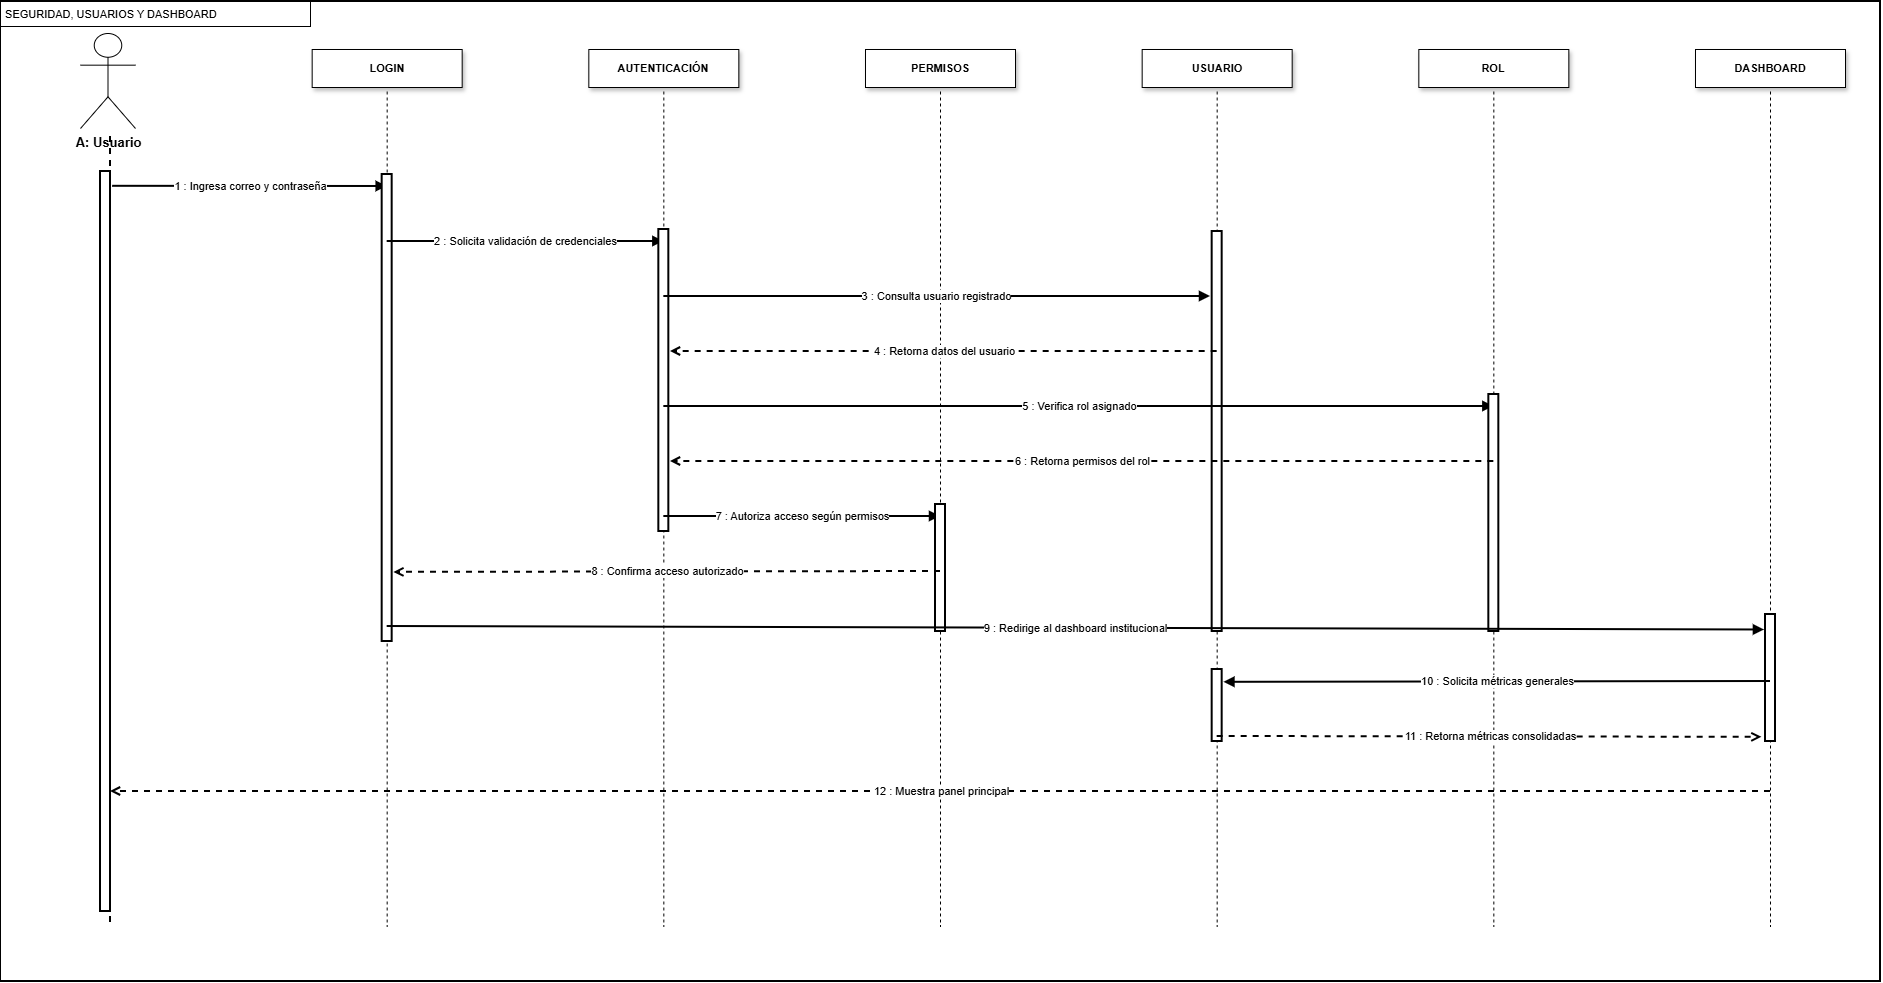

The diagram above was exported from draw.io. Its source (the exported page's mxGraphModel, read from the mxfile embedded in the PNG):
<mxGraphModel dx="1212" dy="736" grid="1" gridSize="10" guides="1" tooltips="1" connect="1" arrows="1" fold="1" page="1" pageScale="1" pageWidth="1900" pageHeight="1000" math="0" shadow="0">
  <root>
    <mxCell id="0" />
    <mxCell id="1" parent="0" />
    <mxCell id="frame" parent="1" style="rounded=0;whiteSpace=wrap;html=1;fillColor=none;strokeColor=#000000;strokeWidth=2;" value="" vertex="1">
      <mxGeometry height="980" width="1880" x="10" y="10" as="geometry" />
    </mxCell>
    <mxCell id="tag" parent="1" style="shape=process;whiteSpace=wrap;html=1;backgroundOutline=1;size=0;strokeColor=#000000;fillColor=#ffffff;fontSize=11;align=left;verticalAlign=middle;" value="&amp;nbsp;SEGURIDAD, USUARIOS Y DASHBOARD" vertex="1">
      <mxGeometry height="25" width="310" x="10" y="10" as="geometry" />
    </mxCell>
    <mxCell id="p0" parent="1" style="shape=umlActor;verticalLabelPosition=bottom;verticalAlign=top;html=1;outlineConnect=0;strokeColor=#000000;fillColor=#ffffff;fontSize=13;fontStyle=1;" value="A: Usuario" vertex="1">
      <mxGeometry height="95" width="55" x="90" y="42" as="geometry" />
    </mxCell>
    <mxCell id="ll0" edge="1" parent="1" style="endArrow=none;html=1;rounded=0;strokeColor=#000000;dashed=1;dashPattern=3 3;strokeWidth=2;" value="">
      <mxGeometry relative="1" as="geometry">
        <mxPoint x="120" y="145" as="sourcePoint" />
        <mxPoint x="120" y="935" as="targetPoint" />
      </mxGeometry>
    </mxCell>
    <mxCell id="p1" parent="1" style="whiteSpace=wrap;html=1;strokeColor=#000000;fillColor=#ffffff;fontStyle=1;fontSize=11;shadow=1;align=center;verticalAlign=middle;" value="LOGIN" vertex="1">
      <mxGeometry height="38" width="150" x="321.6666666666667" y="58" as="geometry" />
    </mxCell>
    <mxCell id="ll1" edge="1" parent="1" style="endArrow=none;html=1;rounded=0;strokeColor=#000000;dashed=1;dashPattern=3 3;strokeWidth=1;" value="">
      <mxGeometry relative="1" as="geometry">
        <mxPoint x="396.6666666666667" y="100" as="sourcePoint" />
        <mxPoint x="396.6666666666667" y="935" as="targetPoint" />
      </mxGeometry>
    </mxCell>
    <mxCell id="p2" parent="1" style="whiteSpace=wrap;html=1;strokeColor=#000000;fillColor=#ffffff;fontStyle=1;fontSize=11;shadow=1;align=center;verticalAlign=middle;" value="AUTENTICACIÓN" vertex="1">
      <mxGeometry height="38" width="150" x="598.3333333333334" y="58" as="geometry" />
    </mxCell>
    <mxCell id="ll2" edge="1" parent="1" style="endArrow=none;html=1;rounded=0;strokeColor=#000000;dashed=1;dashPattern=3 3;strokeWidth=1;" value="">
      <mxGeometry relative="1" as="geometry">
        <mxPoint x="673.3333333333334" y="100" as="sourcePoint" />
        <mxPoint x="673.3333333333334" y="935" as="targetPoint" />
      </mxGeometry>
    </mxCell>
    <mxCell id="p3" parent="1" style="whiteSpace=wrap;html=1;strokeColor=#000000;fillColor=#ffffff;fontStyle=1;fontSize=11;shadow=1;align=center;verticalAlign=middle;" value="PERMISOS" vertex="1">
      <mxGeometry height="38" width="150" x="875" y="58" as="geometry" />
    </mxCell>
    <mxCell id="ll3" edge="1" parent="1" style="endArrow=none;html=1;rounded=0;strokeColor=#000000;dashed=1;dashPattern=3 3;strokeWidth=1;" value="">
      <mxGeometry relative="1" as="geometry">
        <mxPoint x="950" y="100" as="sourcePoint" />
        <mxPoint x="950" y="935" as="targetPoint" />
      </mxGeometry>
    </mxCell>
    <mxCell id="p4" parent="1" style="whiteSpace=wrap;html=1;strokeColor=#000000;fillColor=#ffffff;fontStyle=1;fontSize=11;shadow=1;align=center;verticalAlign=middle;" value="USUARIO" vertex="1">
      <mxGeometry height="38" width="150" x="1151.6666666666667" y="58" as="geometry" />
    </mxCell>
    <mxCell id="ll4" edge="1" parent="1" style="endArrow=none;html=1;rounded=0;strokeColor=#000000;dashed=1;dashPattern=3 3;strokeWidth=1;" value="">
      <mxGeometry relative="1" as="geometry">
        <mxPoint x="1226.6666666666667" y="100" as="sourcePoint" />
        <mxPoint x="1226.6666666666667" y="935" as="targetPoint" />
      </mxGeometry>
    </mxCell>
    <mxCell id="p5" parent="1" style="whiteSpace=wrap;html=1;strokeColor=#000000;fillColor=#ffffff;fontStyle=1;fontSize=11;shadow=1;align=center;verticalAlign=middle;" value="ROL" vertex="1">
      <mxGeometry height="38" width="150" x="1428.3333333333333" y="58" as="geometry" />
    </mxCell>
    <mxCell id="ll5" edge="1" parent="1" style="endArrow=none;html=1;rounded=0;strokeColor=#000000;dashed=1;dashPattern=3 3;strokeWidth=1;" value="">
      <mxGeometry relative="1" as="geometry">
        <mxPoint x="1503.3333333333333" y="100" as="sourcePoint" />
        <mxPoint x="1503.3333333333333" y="935" as="targetPoint" />
      </mxGeometry>
    </mxCell>
    <mxCell id="p6" parent="1" style="whiteSpace=wrap;html=1;strokeColor=#000000;fillColor=#ffffff;fontStyle=1;fontSize=11;shadow=1;align=center;verticalAlign=middle;" value="DASHBOARD" vertex="1">
      <mxGeometry height="38" width="150" x="1705" y="58" as="geometry" />
    </mxCell>
    <mxCell id="ll6" edge="1" parent="1" style="endArrow=none;html=1;rounded=0;strokeColor=#000000;dashed=1;dashPattern=3 3;strokeWidth=1;" value="">
      <mxGeometry relative="1" as="geometry">
        <mxPoint x="1780" y="100" as="sourcePoint" />
        <mxPoint x="1780" y="935" as="targetPoint" />
      </mxGeometry>
    </mxCell>
    <mxCell id="m1" edge="1" parent="1" source="sHbPqlHl9CUumJGBWsW2-1" style="endArrow=block;html=1;rounded=0;strokeColor=#000000;strokeWidth=2;fontSize=11;align=center;verticalAlign=middle;exitX=1.214;exitY=0.02;exitDx=0;exitDy=0;exitPerimeter=0;" value="1 : Ingresa correo y contraseña">
      <mxGeometry relative="1" as="geometry">
        <mxPoint x="120" y="195" as="sourcePoint" />
        <mxPoint x="396.6666666666667" y="195" as="targetPoint" />
      </mxGeometry>
    </mxCell>
    <mxCell id="a1" parent="1" style="rounded=0;whiteSpace=wrap;html=1;strokeColor=#000000;fillColor=#ffffff;strokeWidth=2;" value="" vertex="1">
      <mxGeometry height="467" width="10" x="391.67" y="183" as="geometry" />
    </mxCell>
    <mxCell id="m2" edge="1" parent="1" style="endArrow=block;html=1;rounded=0;strokeColor=#000000;strokeWidth=2;fontSize=11;align=center;verticalAlign=middle;" value="2 : Solicita validación de credenciales">
      <mxGeometry relative="1" as="geometry">
        <mxPoint x="396.6666666666667" y="250" as="sourcePoint" />
        <mxPoint x="673.3333333333334" y="250" as="targetPoint" />
      </mxGeometry>
    </mxCell>
    <mxCell id="a2" parent="1" style="rounded=0;whiteSpace=wrap;html=1;strokeColor=#000000;fillColor=#ffffff;strokeWidth=2;" value="" vertex="1">
      <mxGeometry height="302" width="10" x="668.33" y="238" as="geometry" />
    </mxCell>
    <mxCell id="m3" edge="1" parent="1" style="endArrow=block;html=1;rounded=0;strokeColor=#000000;strokeWidth=2;fontSize=11;align=center;verticalAlign=middle;" value="3 : Consulta usuario registrado">
      <mxGeometry relative="1" as="geometry">
        <mxPoint x="673.3333333333334" y="305" as="sourcePoint" />
        <mxPoint x="1220" y="305" as="targetPoint" />
      </mxGeometry>
    </mxCell>
    <mxCell id="a3" parent="1" style="rounded=0;whiteSpace=wrap;html=1;strokeColor=#000000;fillColor=#ffffff;strokeWidth=2;" value="" vertex="1">
      <mxGeometry height="400" width="10" x="1221.67" y="240" as="geometry" />
    </mxCell>
    <mxCell id="m4" edge="1" parent="1" style="endArrow=open;html=1;rounded=0;strokeColor=#000000;strokeWidth=2;fontSize=11;align=center;verticalAlign=middle;dashed=1;dashPattern=3 3;endFill=0;" value="4 : Retorna datos del usuario">
      <mxGeometry relative="1" as="geometry">
        <mxPoint x="1226.6666666666667" y="360" as="sourcePoint" />
        <mxPoint x="680" y="360" as="targetPoint" />
      </mxGeometry>
    </mxCell>
    <mxCell id="m5" edge="1" parent="1" style="endArrow=block;html=1;rounded=0;strokeColor=#000000;strokeWidth=2;fontSize=11;align=center;verticalAlign=middle;" value="5 : Verifica rol asignado">
      <mxGeometry relative="1" as="geometry">
        <mxPoint x="673.3333333333334" y="415" as="sourcePoint" />
        <mxPoint x="1503.3333333333333" y="415" as="targetPoint" />
      </mxGeometry>
    </mxCell>
    <mxCell id="a5" parent="1" style="rounded=0;whiteSpace=wrap;html=1;strokeColor=#000000;fillColor=#ffffff;strokeWidth=2;" value="" vertex="1">
      <mxGeometry height="237" width="10" x="1498.33" y="403" as="geometry" />
    </mxCell>
    <mxCell id="m6" edge="1" parent="1" style="endArrow=open;html=1;rounded=0;strokeColor=#000000;strokeWidth=2;fontSize=11;align=center;verticalAlign=middle;dashed=1;dashPattern=3 3;endFill=0;" value="6 : Retorna permisos del rol">
      <mxGeometry relative="1" as="geometry">
        <mxPoint x="1503.3333333333333" y="470" as="sourcePoint" />
        <mxPoint x="680" y="470" as="targetPoint" />
      </mxGeometry>
    </mxCell>
    <mxCell id="m7" edge="1" parent="1" style="endArrow=block;html=1;rounded=0;strokeColor=#000000;strokeWidth=2;fontSize=11;align=center;verticalAlign=middle;" value="7 : Autoriza acceso según permisos">
      <mxGeometry relative="1" as="geometry">
        <mxPoint x="673.3333333333334" y="525" as="sourcePoint" />
        <mxPoint x="950" y="525" as="targetPoint" />
      </mxGeometry>
    </mxCell>
    <mxCell id="a7" parent="1" style="rounded=0;whiteSpace=wrap;html=1;strokeColor=#000000;fillColor=#ffffff;strokeWidth=2;" value="" vertex="1">
      <mxGeometry height="127" width="10" x="945" y="513" as="geometry" />
    </mxCell>
    <mxCell id="m8" edge="1" parent="1" style="endArrow=open;html=1;rounded=0;strokeColor=#000000;strokeWidth=2;fontSize=11;align=center;verticalAlign=middle;dashed=1;dashPattern=3 3;endFill=0;entryX=1.171;entryY=0.852;entryDx=0;entryDy=0;entryPerimeter=0;" target="a1" value="8 : Confirma acceso autorizado">
      <mxGeometry relative="1" as="geometry">
        <mxPoint x="950" y="580" as="sourcePoint" />
        <mxPoint x="410" y="580" as="targetPoint" />
      </mxGeometry>
    </mxCell>
    <mxCell id="m9" edge="1" parent="1" style="endArrow=block;html=1;rounded=0;strokeColor=#000000;strokeWidth=2;fontSize=11;align=center;verticalAlign=middle;entryX=-0.108;entryY=0.122;entryDx=0;entryDy=0;entryPerimeter=0;" target="a9" value="9 : Redirige al dashboard institucional">
      <mxGeometry relative="1" as="geometry">
        <mxPoint x="396.6666666666667" y="635" as="sourcePoint" />
        <mxPoint x="1740" y="635" as="targetPoint" />
      </mxGeometry>
    </mxCell>
    <mxCell id="a9" parent="1" style="rounded=0;whiteSpace=wrap;html=1;strokeColor=#000000;fillColor=#ffffff;strokeWidth=2;" value="" vertex="1">
      <mxGeometry height="127" width="10" x="1775" y="623" as="geometry" />
    </mxCell>
    <mxCell id="m10" edge="1" parent="1" style="endArrow=block;html=1;rounded=0;strokeColor=#000000;strokeWidth=2;fontSize=11;align=center;verticalAlign=middle;entryX=1.178;entryY=0.178;entryDx=0;entryDy=0;entryPerimeter=0;" target="a10" value="10 : Solicita métricas generales">
      <mxGeometry relative="1" as="geometry">
        <mxPoint x="1780" y="690" as="sourcePoint" />
        <mxPoint x="1226.6666666666667" y="690" as="targetPoint" />
      </mxGeometry>
    </mxCell>
    <mxCell id="a10" parent="1" style="rounded=0;whiteSpace=wrap;html=1;strokeColor=#000000;fillColor=#ffffff;strokeWidth=2;" value="" vertex="1">
      <mxGeometry height="72" width="10" x="1221.67" y="678" as="geometry" />
    </mxCell>
    <mxCell id="m11" edge="1" parent="1" style="endArrow=open;html=1;rounded=0;strokeColor=#000000;strokeWidth=2;fontSize=11;align=center;verticalAlign=middle;dashed=1;dashPattern=3 3;entryX=-0.357;entryY=0.967;entryDx=0;entryDy=0;entryPerimeter=0;endFill=0;" target="a9" value="11 : Retorna métricas consolidadas">
      <mxGeometry relative="1" as="geometry">
        <mxPoint x="1226.6666666666667" y="745" as="sourcePoint" />
        <mxPoint x="1780" y="745" as="targetPoint" />
      </mxGeometry>
    </mxCell>
    <mxCell id="m12" edge="1" parent="1" style="endArrow=open;html=1;rounded=0;strokeColor=#000000;strokeWidth=2;fontSize=11;align=center;verticalAlign=middle;dashed=1;dashPattern=3 3;endFill=0;" value="12 : Muestra panel principal">
      <mxGeometry relative="1" as="geometry">
        <mxPoint x="1780" y="800" as="sourcePoint" />
        <mxPoint x="120" y="800" as="targetPoint" />
      </mxGeometry>
    </mxCell>
    <mxCell id="sHbPqlHl9CUumJGBWsW2-3" edge="1" parent="1" style="endArrow=block;html=1;rounded=0;strokeColor=#000000;strokeWidth=2;fontSize=11;align=center;verticalAlign=middle;" target="sHbPqlHl9CUumJGBWsW2-1" value="">
      <mxGeometry relative="1" as="geometry">
        <mxPoint x="120" y="195" as="sourcePoint" />
        <mxPoint x="396.6666666666667" y="195" as="targetPoint" />
      </mxGeometry>
    </mxCell>
    <mxCell id="sHbPqlHl9CUumJGBWsW2-1" parent="1" style="rounded=0;whiteSpace=wrap;html=1;strokeColor=#000000;fillColor=#ffffff;strokeWidth=2;" value="" vertex="1">
      <mxGeometry height="740" width="10" x="110" y="180" as="geometry" />
    </mxCell>
  </root>
</mxGraphModel>